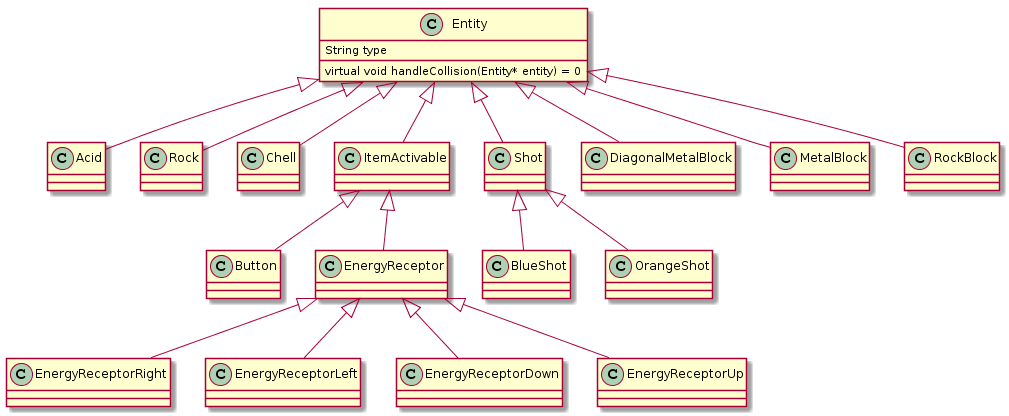

The diagram above was rendered by PlantUML. Its source (embedded in the PNG):
@startuml
class Entity {
  String type
  virtual void handleCollision(Entity* entity) = 0
}
Entity <|-- Acid
Entity <|-- Rock
Entity <|-- Chell
Entity <|-- ItemActivable
ItemActivable <|-- Button
ItemActivable <|-- EnergyReceptor
EnergyReceptor <|-- EnergyReceptorRight
EnergyReceptor <|-- EnergyReceptorLeft
EnergyReceptor <|-- EnergyReceptorDown
EnergyReceptor <|-- EnergyReceptorUp

Entity <|-- Shot
Shot <|-- BlueShot
Shot <|-- OrangeShot
Entity <|-- DiagonalMetalBlock
Entity <|-- MetalBlock
Entity <|-- RockBlock
@enduml